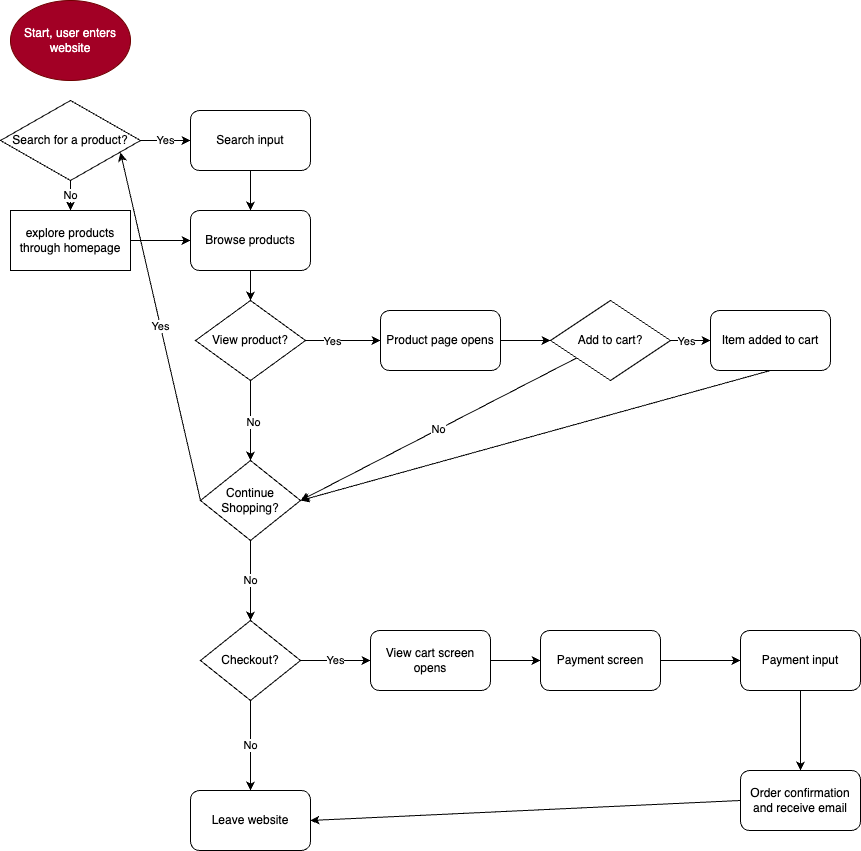

The diagram above was exported from draw.io. Its source (the exported page's mxGraphModel, read from the mxfile embedded in the PNG):
<mxGraphModel dx="764" dy="370" grid="1" gridSize="10" guides="1" tooltips="1" connect="1" arrows="1" fold="1" page="1" pageScale="1" pageWidth="850" pageHeight="1100" math="0" shadow="0">
  <root>
    <mxCell id="0" />
    <mxCell id="1" parent="0" />
    <mxCell id="22" value="Start, user enters website" style="ellipse;whiteSpace=wrap;html=1;fillColor=#a20025;fontColor=#ffffff;strokeColor=#6F0000;" vertex="1" parent="1">
      <mxGeometry x="20" y="10" width="120" height="80" as="geometry" />
    </mxCell>
    <mxCell id="26" value="Yes" style="edgeStyle=none;html=1;exitX=1;exitY=0.5;exitDx=0;exitDy=0;" edge="1" parent="1" source="23" target="25">
      <mxGeometry relative="1" as="geometry" />
    </mxCell>
    <mxCell id="28" value="No" style="edgeStyle=none;html=1;" edge="1" parent="1" source="23" target="27">
      <mxGeometry relative="1" as="geometry" />
    </mxCell>
    <mxCell id="23" value="Search for a product?" style="rhombus;whiteSpace=wrap;html=1;" vertex="1" parent="1">
      <mxGeometry x="10" y="110" width="140" height="80" as="geometry" />
    </mxCell>
    <mxCell id="33" value="" style="edgeStyle=none;html=1;" edge="1" parent="1" source="25" target="30">
      <mxGeometry relative="1" as="geometry" />
    </mxCell>
    <mxCell id="25" value="Search input" style="rounded=1;whiteSpace=wrap;html=1;" vertex="1" parent="1">
      <mxGeometry x="200" y="120" width="120" height="60" as="geometry" />
    </mxCell>
    <mxCell id="34" value="" style="edgeStyle=none;html=1;" edge="1" parent="1" source="27" target="30">
      <mxGeometry relative="1" as="geometry" />
    </mxCell>
    <mxCell id="27" value="explore products through homepage" style="rounded=0;whiteSpace=wrap;html=1;" vertex="1" parent="1">
      <mxGeometry x="20" y="220" width="120" height="60" as="geometry" />
    </mxCell>
    <mxCell id="36" value="" style="edgeStyle=none;html=1;" edge="1" parent="1" source="30" target="35">
      <mxGeometry relative="1" as="geometry" />
    </mxCell>
    <mxCell id="30" value="Browse products" style="rounded=1;whiteSpace=wrap;html=1;" vertex="1" parent="1">
      <mxGeometry x="200" y="220" width="120" height="60" as="geometry" />
    </mxCell>
    <mxCell id="38" value="" style="edgeStyle=none;html=1;" edge="1" parent="1" source="35">
      <mxGeometry relative="1" as="geometry">
        <mxPoint x="390" y="350" as="targetPoint" />
      </mxGeometry>
    </mxCell>
    <mxCell id="39" value="Yes" style="edgeLabel;html=1;align=center;verticalAlign=middle;resizable=0;points=[];" vertex="1" connectable="0" parent="38">
      <mxGeometry x="-0.3067" y="1" relative="1" as="geometry">
        <mxPoint y="1" as="offset" />
      </mxGeometry>
    </mxCell>
    <mxCell id="43" value="" style="edgeStyle=none;html=1;" edge="1" parent="1" source="35" target="42">
      <mxGeometry relative="1" as="geometry" />
    </mxCell>
    <mxCell id="44" value="No" style="edgeLabel;html=1;align=center;verticalAlign=middle;resizable=0;points=[];" vertex="1" connectable="0" parent="43">
      <mxGeometry x="0.025" y="2" relative="1" as="geometry">
        <mxPoint as="offset" />
      </mxGeometry>
    </mxCell>
    <mxCell id="35" value="View product?" style="rhombus;whiteSpace=wrap;html=1;" vertex="1" parent="1">
      <mxGeometry x="205" y="310" width="110" height="80" as="geometry" />
    </mxCell>
    <mxCell id="48" value="" style="edgeStyle=none;html=1;" edge="1" parent="1" source="41" target="47">
      <mxGeometry relative="1" as="geometry" />
    </mxCell>
    <mxCell id="49" value="Yes" style="edgeLabel;html=1;align=center;verticalAlign=middle;resizable=0;points=[];" vertex="1" connectable="0" parent="48">
      <mxGeometry x="-0.25" relative="1" as="geometry">
        <mxPoint as="offset" />
      </mxGeometry>
    </mxCell>
    <mxCell id="51" value="No" style="edgeStyle=none;html=1;entryX=1;entryY=0.5;entryDx=0;entryDy=0;" edge="1" parent="1" source="41" target="42">
      <mxGeometry relative="1" as="geometry" />
    </mxCell>
    <mxCell id="41" value="Add to cart?" style="rhombus;whiteSpace=wrap;html=1;" vertex="1" parent="1">
      <mxGeometry x="560" y="310" width="120" height="80" as="geometry" />
    </mxCell>
    <mxCell id="54" value="Yes" style="edgeStyle=none;html=1;exitX=0;exitY=0.5;exitDx=0;exitDy=0;entryX=0.857;entryY=0.65;entryDx=0;entryDy=0;entryPerimeter=0;" edge="1" parent="1" source="42" target="23">
      <mxGeometry relative="1" as="geometry">
        <mxPoint x="160" y="230" as="targetPoint" />
      </mxGeometry>
    </mxCell>
    <mxCell id="56" value="No" style="edgeStyle=none;html=1;" edge="1" parent="1" source="42" target="55">
      <mxGeometry relative="1" as="geometry" />
    </mxCell>
    <mxCell id="42" value="Continue Shopping?" style="rhombus;whiteSpace=wrap;html=1;" vertex="1" parent="1">
      <mxGeometry x="210" y="470" width="100" height="80" as="geometry" />
    </mxCell>
    <mxCell id="46" value="" style="edgeStyle=none;html=1;" edge="1" parent="1" source="45" target="41">
      <mxGeometry relative="1" as="geometry" />
    </mxCell>
    <mxCell id="45" value="Product page opens" style="rounded=1;whiteSpace=wrap;html=1;" vertex="1" parent="1">
      <mxGeometry x="390" y="320" width="120" height="60" as="geometry" />
    </mxCell>
    <mxCell id="50" style="edgeStyle=none;html=1;exitX=0.5;exitY=1;exitDx=0;exitDy=0;entryX=1;entryY=0.5;entryDx=0;entryDy=0;" edge="1" parent="1" source="47" target="42">
      <mxGeometry relative="1" as="geometry">
        <mxPoint x="780" y="520" as="targetPoint" />
      </mxGeometry>
    </mxCell>
    <mxCell id="47" value="Item added to cart" style="rounded=1;whiteSpace=wrap;html=1;" vertex="1" parent="1">
      <mxGeometry x="720" y="320" width="120" height="60" as="geometry" />
    </mxCell>
    <mxCell id="60" value="No" style="edgeStyle=none;html=1;" edge="1" parent="1" source="55" target="59">
      <mxGeometry relative="1" as="geometry" />
    </mxCell>
    <mxCell id="62" value="Yes" style="edgeStyle=none;html=1;" edge="1" parent="1" source="55" target="61">
      <mxGeometry relative="1" as="geometry" />
    </mxCell>
    <mxCell id="55" value="Checkout?" style="rhombus;whiteSpace=wrap;html=1;" vertex="1" parent="1">
      <mxGeometry x="210" y="630" width="100" height="80" as="geometry" />
    </mxCell>
    <mxCell id="59" value="Leave website" style="rounded=1;whiteSpace=wrap;html=1;" vertex="1" parent="1">
      <mxGeometry x="200" y="800" width="120" height="60" as="geometry" />
    </mxCell>
    <mxCell id="64" value="" style="edgeStyle=none;html=1;" edge="1" parent="1" source="61" target="63">
      <mxGeometry relative="1" as="geometry" />
    </mxCell>
    <mxCell id="61" value="View cart screen opens" style="rounded=1;whiteSpace=wrap;html=1;" vertex="1" parent="1">
      <mxGeometry x="380" y="640" width="120" height="60" as="geometry" />
    </mxCell>
    <mxCell id="66" value="" style="edgeStyle=none;html=1;" edge="1" parent="1" source="63" target="65">
      <mxGeometry relative="1" as="geometry" />
    </mxCell>
    <mxCell id="63" value="Payment screen" style="rounded=1;whiteSpace=wrap;html=1;" vertex="1" parent="1">
      <mxGeometry x="550" y="640" width="120" height="60" as="geometry" />
    </mxCell>
    <mxCell id="68" value="" style="edgeStyle=none;html=1;" edge="1" parent="1" source="65">
      <mxGeometry relative="1" as="geometry">
        <mxPoint x="810" y="780" as="targetPoint" />
      </mxGeometry>
    </mxCell>
    <mxCell id="65" value="Payment input" style="rounded=1;whiteSpace=wrap;html=1;" vertex="1" parent="1">
      <mxGeometry x="750" y="640" width="120" height="60" as="geometry" />
    </mxCell>
    <mxCell id="70" style="edgeStyle=none;html=1;exitX=0;exitY=0.5;exitDx=0;exitDy=0;entryX=1;entryY=0.5;entryDx=0;entryDy=0;" edge="1" parent="1" source="69" target="59">
      <mxGeometry relative="1" as="geometry" />
    </mxCell>
    <mxCell id="69" value="Order confirmation and receive email" style="rounded=1;whiteSpace=wrap;html=1;" vertex="1" parent="1">
      <mxGeometry x="750" y="780" width="120" height="60" as="geometry" />
    </mxCell>
  </root>
</mxGraphModel>